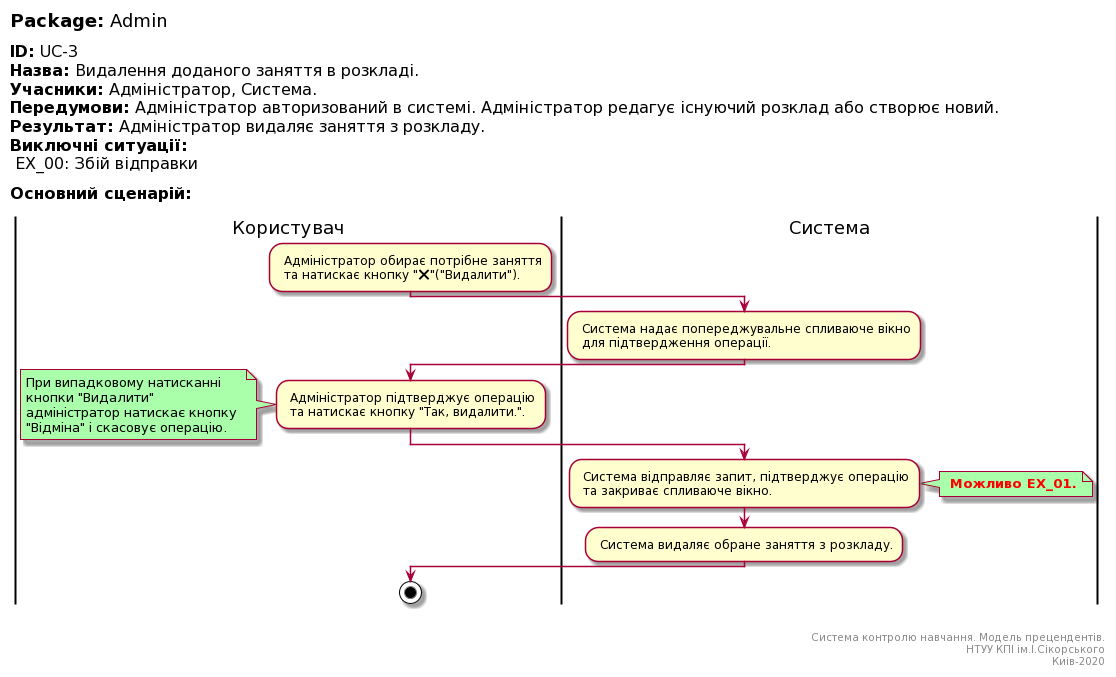

The diagram above was rendered by PlantUML. Its source (embedded in the PNG):
@startuml
left header
<font color=000 size=18><b>Package:</b> Admin

<font color=000 size=16><b>ID:</b> UC-3
<font color=000 size=16><b>Назва:</b> Видалення доданого заняття в розкладі.
<font color=000 size=16><b>Учасники:</b> Адміністратор, Система.
<font color=000 size=16><b>Передумови:</b> Адміністратор авторизований в системі. Адміністратор редагує існуючий розклад або створює новий.
<font color=000 size=16><b>Результат:</b> Адміністратор видаляє заняття з розкладу.
<font color=000 size=16><b>Виключні ситуації:</b>
<font color=000 size=16> EX_00: Збій відправки

<font color=000 size=16><b>Основний сценарій:</b>

end header

|Користувач|
: Адміністратор обирає потрібне заняття
 та натискає кнопку "❌"("Видалити").;

|Система|
: Система надає попереджувальне спливаюче вікно
 для підтвердження операції.;

|Користувач|
: Адміністратор підтверджує операцію
 та натискає кнопку "Так, видалити.".;

note left #aaffaa
При випадковому натисканні 
кнопки "Видалити"
адміністратор натискає кнопку 
"Відміна" і скасовує операцію.
end note

|Система|
: Система відправляє запит, підтверджує операцію
 та закриває спливаюче вікно.;

note right #aaffaa
<font color=red><b> Можливо EX_01.
end note

: Система видаляє обране заняття з розкладу.;

|Користувач|
stop;

right footer


Система контролю навчання. Модель прецендентів.
НТУУ КПІ ім.І.Сікорського
Киів-2020
end footer
@enduml